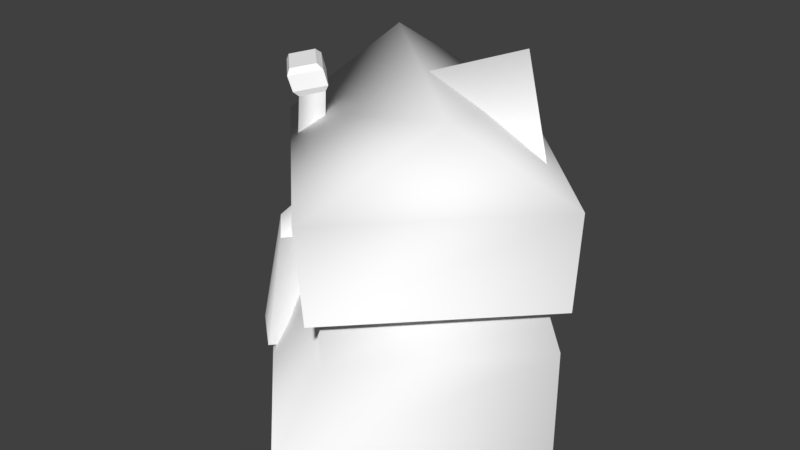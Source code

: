 # Source: inn.blend  (saved by Blender 2.78.0; exported with 4.5.12 LTS)
import bpy
from mathutils import Matrix  # noqa: F401  (used for matrix-valued properties, if any)

bpy.ops.wm.read_factory_settings(use_empty=True)
scene = bpy.context.scene
scene.name = 'Scene'

# ---- collections
col_collection_1 = bpy.data.collections.new('Collection 1'); scene.collection.children.link(col_collection_1)

# ---- materials (node trees are filled in below, after node groups)
mat_villagedoodad0 = bpy.data.materials.new('VillageDoodad0')
mat_villagedoodad0.alpha_threshold = 0.0
mat_villagedoodad0.use_transparent_shadow = False
mat_villagedoodad0.diffuse_color = (0.9961, 0.9961, 0.9961, 1.0)
mat_villagedoodad0.specular_color = (0.4688, 0.4688, 0.4688)
mat_villagedoodad0.roughness = 0.5
mat_villagedoodad0.specular_intensity = 1.0

# ---- material node trees

# ---- world
world_world = bpy.data.worlds.new('World'); scene.world = world_world
world_world.color = (0.05088, 0.05088, 0.05088)
world_world.use_sun_shadow = False
world_world.sun_shadow_jitter_overblur = 0.0
world_world.cycles.sampling_method = 'MANUAL'

# ---- meshes
me_inn_m0 = bpy.data.meshes.new('Inn(m0)')
me_inn_m0.from_pydata([(98.01, 20.91, 145.0), (21.62, 96.43, 145.0), (44.17, 53.47, 211.5), (11.78, -135.8, 14.82), (137.9, -9.638, 14.82), (121.3, -15.86, 68.08), (6.985, -130.2, 68.08), (-144.6, 7.364, 14.82), (-131.2, 7.926, 68.08), (-18.39, 133.5, 14.82), (-16.8, 122.3, 68.08), (-144.6, 7.364, 14.82), (-18.39, 133.5, 14.82), (-29.94, 152.1, -70.02), (-181.8, 0.2411, -70.02), (11.78, -135.8, 14.82), (-5.617, -175.9, -70.02), (137.9, -9.638, 14.82), (146.3, -24.08, -70.02), (76.88, 38.2, 14.54), (121.3, -15.86, 68.08), (137.9, -9.638, 14.82), (-16.8, 122.3, 68.08), (38.08, 77.01, 14.54), (-18.39, 133.5, 14.82), (10.83, -157.5, 136.4), (84.06, -82.7, 205.7), (-148.8, 2.144, 136.4), (-87.25, 72.84, 205.7), (-9.631, 147.4, 136.4), (150.0, -12.26, 136.4), (-108.2, -55.77, 47.61), (-79.53, -32.05, 51.6), (-85.45, -25.37, 65.95), (-103.7, -41.08, 63.18), (-103.7, -41.08, 63.18), (-85.45, -25.37, 65.95), (-78.7, -27.13, 175.2), (-93.26, -41.99, 171.8), (-110.8, -3.175, 65.94), (-125.5, -17.04, 63.17), (-116.4, -19.2, 172.4), (-101.9, -4.254, 175.8), (-85.45, -25.37, 65.95), (-130.1, 17.02, -58.97), (-164.8, -27.4, -63.85), (-139.2, -24.93, 47.66), (-115.4, 7.829, 51.6), (-115.4, 7.829, 51.6), (-139.2, -24.93, 47.66), (-125.5, -17.04, 63.17), (-110.8, -3.175, 65.94), (-164.8, -27.4, -63.85), (-126.2, -60.78, -63.11), (-108.2, -55.77, 47.61), (-139.2, -24.93, 47.66), (-139.2, -24.93, 47.66), (-108.2, -55.77, 47.61), (-103.7, -41.08, 63.18), (-125.5, -17.04, 63.17), (-125.5, -17.04, 63.17), (-103.7, -41.08, 63.18), (-93.26, -41.99, 171.8), (-116.4, -19.2, 172.4), (-93.26, -41.99, 171.8), (-78.7, -27.13, 175.2), (-75.35, -27.48, 180.9), (-94.61, -47.16, 176.4), (-78.7, -27.13, 175.2), (-101.9, -4.254, 175.8), (-102.8, -0.5113, 181.6), (-75.35, -27.48, 180.9), (-101.9, -4.254, 175.8), (-116.4, -19.2, 172.4), (-121.9, -20.35, 177.1), (-102.8, -0.5113, 181.6), (-116.4, -19.2, 172.4), (-93.26, -41.99, 171.8), (-94.61, -47.16, 176.4), (-121.9, -20.35, 177.1), (-94.61, -47.16, 176.4), (-75.35, -27.48, 180.9), (-78.17, -29.61, 193.9), (-97.6, -49.57, 189.5), (-75.35, -27.48, 180.9), (-102.8, -0.5113, 181.6), (-106.2, -2.093, 194.6), (-78.17, -29.61, 193.9), (-102.8, -0.5113, 181.6), (-121.9, -20.35, 177.1), (-125.4, -22.28, 190.1), (-106.2, -2.093, 194.6), (-121.9, -20.35, 177.1), (-94.61, -47.16, 176.4), (-97.6, -49.57, 189.5), (-125.4, -22.28, 190.1), (-97.6, -49.57, 189.5), (-78.17, -29.61, 193.9), (-83.74, -30.86, 198.0), (-98.51, -46.09, 194.6), (-78.17, -29.61, 193.9), (-106.2, -2.093, 194.6), (-107.9, -7.179, 198.6), (-83.74, -30.86, 198.0), (-106.2, -2.093, 194.6), (-125.4, -22.28, 190.1), (-122.5, -22.58, 195.2), (-107.9, -7.179, 198.6), (-125.4, -22.28, 190.1), (-97.6, -49.57, 189.5), (-98.51, -46.09, 194.6), (-122.5, -22.58, 195.2), (146.3, -24.08, -70.02), (76.75, 45.43, -70.02), (137.9, -9.638, 14.82), (76.88, 38.2, 14.54), (34.94, 87.23, -70.02), (-29.94, 152.1, -70.02), (-18.39, 133.5, 14.82), (38.08, 77.01, 14.54), (38.08, 77.01, 14.54), (78.84, 39.05, 4.448), (38.8, 79.09, 4.448), (76.88, 38.2, 14.54), (-145.6, 6.609, 55.37), (12.61, -151.6, 55.37), (10.83, -157.5, 136.4), (-148.8, 2.144, 136.4), (150.0, -12.26, 136.4), (10.83, -157.5, 136.4), (12.61, -151.6, 55.37), (147.1, -13.71, 55.37), (51.08, 59.22, 215.3), (18.96, 98.17, 141.8), (-2.559, 0.478, 200.5), (99.69, 18.41, 141.8), (38.08, 77.01, 14.54), (40.88, 93.18, -70.02), (38.8, 79.09, 4.448), (76.88, 38.2, 14.54), (78.84, 39.05, 4.448), (82.69, 51.38, -70.02), (38.8, 79.09, 4.448), (78.84, 39.05, 4.448), (40.88, 93.18, -70.02), (82.69, 51.38, -70.02), (76.88, 38.2, 14.54), (76.75, 45.43, -70.02), (82.69, 51.38, -70.02), (34.94, 87.23, -70.02), (38.08, 77.01, 14.54), (40.88, 93.18, -70.02), (-11.04, 144.5, 55.37), (-145.6, 6.609, 55.37), (12.61, -151.6, 55.37), (12.61, -151.6, 55.37), (147.1, -13.71, 55.37), (-11.04, 144.5, 55.37), (10.83, -157.5, 136.4), (150.0, -12.26, 136.4), (84.06, -82.7, 205.7), (147.1, -13.71, 55.37), (-11.04, 144.5, 55.37), (150.0, -12.26, 136.4), (-9.631, 147.4, 136.4), (-9.631, 147.4, 136.4), (-148.8, 2.144, 136.4), (-87.25, 72.84, 205.7), (-11.04, 144.5, 55.37), (-145.6, 6.609, 55.37), (-148.8, 2.144, 136.4), (-9.631, 147.4, 136.4), (-98.51, -46.09, 194.6), (-83.74, -30.86, 198.0), (-107.9, -7.179, 198.6), (-122.5, -22.58, 195.2), (-126.2, -60.78, -63.11), (-88.14, -31.33, -58.97), (-79.53, -32.05, 51.6), (-108.2, -55.77, 47.61)], [], [(0, 1, 2), (3, 4, 5), (5, 6, 3), (7, 3, 6), (6, 8, 7), (9, 7, 8), (8, 10, 9), (11, 12, 13), (13, 14, 11), (15, 11, 14), (14, 16, 15), (17, 15, 16), (16, 18, 17), (19, 20, 21), (22, 20, 19), (22, 19, 23), (22, 23, 24), (25, 26, 27), (28, 27, 26), (28, 26, 29), (30, 29, 26), (31, 32, 33), (33, 34, 31), (35, 36, 37), (37, 38, 35), (39, 40, 41), (41, 42, 39), (43, 39, 42), (42, 37, 43), (44, 45, 46), (46, 47, 44), (48, 49, 50), (50, 51, 48), (52, 53, 54), (54, 55, 52), (56, 57, 58), (58, 59, 56), (60, 61, 62), (62, 63, 60), (64, 65, 66), (66, 67, 64), (68, 69, 70), (70, 71, 68), (72, 73, 74), (74, 75, 72), (76, 77, 78), (78, 79, 76), (80, 81, 82), (82, 83, 80), (84, 85, 86), (86, 87, 84), (88, 89, 90), (90, 91, 88), (92, 93, 94), (94, 95, 92), (96, 97, 98), (98, 99, 96), (100, 101, 102), (102, 103, 100), (104, 105, 106), (106, 107, 104), (108, 109, 110), (110, 111, 108), (112, 113, 114), (113, 115, 114), (116, 117, 118), (118, 119, 116), (120, 121, 122), (121, 120, 123), (124, 125, 126), (126, 127, 124), (128, 129, 130), (130, 131, 128), (132, 133, 134), (132, 134, 135), (136, 137, 138), (139, 140, 141), (142, 143, 144), (144, 143, 145), (146, 147, 148), (149, 150, 151), (152, 153, 154), (155, 156, 157), (158, 159, 160), (161, 162, 163), (164, 163, 162), (165, 166, 167), (168, 169, 170), (170, 171, 168), (172, 173, 174), (174, 175, 172), (176, 177, 178), (178, 179, 176)])
me_inn_m0.polygons.foreach_set('use_smooth', [True] * 93)
_uv = me_inn_m0.uv_layers.new(name='UVMap')
_uv.uv.foreach_set('vector', [0.07005, 0.3974, 0.4256, 0.3974, 0.2517, 0.6191, 0.0, 0.3606, 0.498, 0.3606, 0.498, 0.5191, 0.498, 0.5191, 0.0, 0.5192, 0.0, 0.3606, 0.498, 0.3606, 0.0, 0.3606, 0.0, 0.5192, 0.0, 0.5192, 0.498, 0.5191, 0.498, 0.3606, 0.0, 0.3606, 0.498, 0.3606, 0.498, 0.5191, 0.498, 0.5191, 0.0, 0.5192, 0.0, 0.3606, 0.9961, 0.1348, 0.502, 0.1348, 0.502, 0.006479, 0.502, 0.006479, 0.9961, 0.006479, 0.9961, 0.1348, 0.502, 0.1348, 0.9961, 0.1348, 0.9961, 0.006479, 0.9961, 0.006479, 0.502, 0.006479, 0.502, 0.1348, 0.9961, 0.1348, 0.502, 0.1348, 0.502, 0.006479, 0.502, 0.006479, 0.9961, 0.006479, 0.9961, 0.1348, 0.698, 0.4383, 0.502, 0.583, 0.502, 0.4383, 0.9961, 0.583, 0.502, 0.583, 0.698, 0.4383, 0.9961, 0.583, 0.698, 0.4383, 0.8157, 0.4383, 0.9961, 0.583, 0.8157, 0.4383, 0.9961, 0.4383, 0.5248, 0.1986, 0.5259, 0.2916, 0.9694, 0.1986, 0.9705, 0.2916, 0.9694, 0.1986, 0.5259, 0.2916, 0.9705, 0.2916, 0.5259, 0.2916, 0.9694, 0.2011, 0.5248, 0.2011, 0.9694, 0.2011, 0.5259, 0.2916, 0.1337, 0.9885, 0.1337, 0.9052, 0.2396, 0.9052, 0.2396, 0.9052, 0.2396, 0.9885, 0.1337, 0.9885, 0.07368, 0.9024, 0.07368, 0.9976, 0.4941, 0.9975, 0.4941, 0.9975, 0.4941, 0.9026, 0.07368, 0.9024, 0.07368, 0.9024, 0.07368, 0.9975, 0.4941, 0.9975, 0.4941, 0.9975, 0.4941, 0.9027, 0.07368, 0.9024, 0.07368, 0.9975, 0.07368, 0.9024, 0.4941, 0.9027, 0.4941, 0.9027, 0.4941, 0.9975, 0.07368, 0.9975, 0.07488, 0.9916, 0.07488, 0.9052, 0.3219, 0.9052, 0.3219, 0.9052, 0.3219, 0.9916, 0.07488, 0.9916, 0.1337, 0.9885, 0.1337, 0.9052, 0.2357, 0.9239, 0.2357, 0.9239, 0.2357, 0.9505, 0.1337, 0.9885, 0.07488, 0.9916, 0.07488, 0.9052, 0.3219, 0.9052, 0.3219, 0.9052, 0.3219, 0.9916, 0.07488, 0.9916, 0.1337, 0.9885, 0.1337, 0.9052, 0.2396, 0.9052, 0.2396, 0.9052, 0.2396, 0.9617, 0.1337, 0.9885, 0.07368, 0.9024, 0.07368, 0.9975, 0.4941, 0.9975, 0.4941, 0.9975, 0.4941, 0.9026, 0.07368, 0.9024, 0.0, 0.8416, 0.1216, 0.8416, 0.1216, 0.8612, 0.1216, 0.8612, 0.0, 0.8612, 0.0, 0.8416, 0.1176, 0.8416, 0.0, 0.8416, 0.0, 0.8612, 0.0, 0.8612, 0.1176, 0.8612, 0.1176, 0.8416, 0.1176, 0.8416, 0.0, 0.8416, 0.0, 0.8612, 0.0, 0.8612, 0.1176, 0.8612, 0.1176, 0.8416, 0.0, 0.8416, 0.1176, 0.8416, 0.1176, 0.8612, 0.1176, 0.8612, 0.0, 0.8612, 0.0, 0.8416, 0.0, 0.8612, 0.1216, 0.8612, 0.1216, 0.885, 0.1216, 0.885, 0.0, 0.885, 0.0, 0.8612, 0.1176, 0.8612, 0.0, 0.8612, 0.0, 0.885, 0.0, 0.885, 0.1176, 0.885, 0.1176, 0.8612, 0.1176, 0.8612, 0.0, 0.8612, 0.0, 0.885, 0.0, 0.885, 0.1176, 0.885, 0.1176, 0.8612, 0.0, 0.8612, 0.1176, 0.8612, 0.1176, 0.885, 0.1176, 0.885, 0.0, 0.885, 0.0, 0.8612, 0.0, 0.885, 0.1216, 0.885, 0.1216, 0.8968, 0.1216, 0.8968, 0.0, 0.8968, 0.0, 0.885, 0.1176, 0.885, 0.0, 0.885, 0.0, 0.8968, 0.0, 0.8968, 0.1176, 0.8968, 0.1176, 0.885, 0.1176, 0.885, 0.0, 0.885, 0.0, 0.8968, 0.0, 0.8968, 0.1176, 0.8968, 0.1176, 0.885, 0.0, 0.885, 0.1176, 0.885, 0.1176, 0.8968, 0.1176, 0.8968, 0.0, 0.8968, 0.0, 0.885, 0.502, 0.009037, 0.698, 0.009037, 0.502, 0.1316, 0.698, 0.009037, 0.698, 0.1316, 0.502, 0.1316, 0.8157, 0.009037, 0.9961, 0.009037, 0.9961, 0.1316, 0.9961, 0.1316, 0.8157, 0.1316, 0.8157, 0.009037, 0.8157, 0.4601, 0.698, 0.4052, 0.8157, 0.4052, 0.698, 0.4052, 0.8157, 0.4601, 0.698, 0.4601, 0.498, 0.3612, 0.0, 0.3612, 0.0, 0.521, 0.0, 0.521, 0.498, 0.521, 0.498, 0.3612, 0.498, 0.1409, 0.0, 0.1409, 0.0, 0.006138, 0.0, 0.006138, 0.498, 0.006138, 0.498, 0.1409, 0.9946, 0.2916, 0.9935, 0.1986, 0.5018, 0.2916, 0.9946, 0.2916, 0.5018, 0.2916, 0.9935, 0.1986, 0.9687, 0.2336, 0.6551, 0.2336, 0.997, 0.2336, 0.9687, 0.2704, 0.997, 0.2704, 0.6551, 0.2704, 0.9884, 0.1394, 0.9884, 0.1545, 0.6551, 0.1394, 0.6551, 0.1394, 0.9884, 0.1545, 0.6551, 0.1545, 0.5609, 0.1299, 0.57, 0.007746, 0.7013, 0.007746, 0.6169, 0.007746, 0.6039, 0.1299, 0.7483, 0.007746, 0.0, 0.4959, 0.498, 0.4959, 0.2549, 0.6304, 0.0, 0.4959, 0.498, 0.4959, 0.2549, 0.6304, 0.498, 0.5225, 0.0, 0.5225, 0.2588, 0.6483, 0.0, 0.3612, 0.498, 0.3612, 0.0, 0.521, 0.498, 0.521, 0.0, 0.521, 0.498, 0.3612, 0.0, 0.5225, 0.498, 0.5225, 0.2588, 0.6483, 0.0, 0.006138, 0.498, 0.006138, 0.498, 0.1505, 0.498, 0.1505, 0.0, 0.1505, 0.0, 0.006138, 0.2838, 0.4334, 0.2838, 0.4644, 0.2066, 0.4644, 0.2066, 0.4644, 0.2066, 0.4334, 0.2838, 0.4334, 0.07488, 0.9916, 0.07488, 0.9052, 0.3219, 0.9052, 0.3219, 0.9052, 0.3219, 0.9916, 0.07488, 0.9916])
me_inn_m0.materials.append(mat_villagedoodad0)
me_inn_m0.use_remesh_preserve_volume = False
me_inn_m0.use_remesh_preserve_attributes = False
me_inn_m0.use_mirror_vertex_groups = False
me_inn_m0.update()
me_inn_m0.normals_split_custom_set([tuple(v) for v in zip(*[iter([0.6865, 0.6944, 0.2156, 0.6865, 0.6944, 0.2156, 0.6865, 0.6944, 0.2156, 0.03376, -0.9575, 0.2863, 0.98, 0.03909, 0.1952, 0.9701, 0.02098, 0.2419, 0.9701, 0.02098, 0.2419, -0.2965, -0.9436, 0.1476, 0.03376, -0.9575, 0.2863, -0.9597, -0.01366, 0.2805, 0.03376, -0.9575, 0.2863, -0.2965, -0.9436, 0.1476, -0.2965, -0.9436, 0.1476, -0.9232, 0.3088, 0.229, -0.9597, -0.01366, 0.2805, 0.008048, 0.9812, 0.1929, -0.9597, -0.01366, 0.2805, -0.9232, 0.3088, 0.229, -0.9232, 0.3088, 0.229, 0.4425, 0.8802, 0.1718, 0.008048, 0.9812, 0.1929, -0.9597, -0.01369, 0.2806, 0.008047, 0.9812, 0.1929, -0.296, 0.9239, 0.2426, -0.296, 0.9239, 0.2426, -0.8524, -0.2811, 0.4408, -0.9597, -0.01369, 0.2806, 0.03383, -0.9575, 0.2864, -0.9597, -0.01369, 0.2806, -0.8524, -0.2811, 0.4408, -0.8524, -0.2811, 0.4408, 0.3259, -0.8787, 0.3489, 0.03383, -0.9575, 0.2864, 0.98, 0.03906, 0.1951, 0.03383, -0.9575, 0.2864, 0.3259, -0.8787, 0.3489, 0.3259, -0.8787, 0.3489, 0.9953, 0.008144, 0.09602, 0.98, 0.03906, 0.1951, 0.7563, 0.6369, 0.1494, 0.9701, 0.02099, 0.2419, 0.98, 0.03907, 0.1952, 0.4425, 0.8802, 0.1718, 0.9701, 0.02099, 0.2419, 0.7563, 0.6369, 0.1494, 0.4425, 0.8802, 0.1718, 0.7563, 0.6369, 0.1494, 0.6859, 0.7141, 0.1404, 0.4425, 0.8802, 0.1718, 0.6859, 0.7141, 0.1404, 0.008051, 0.9812, 0.1929, -0.1095, -0.974, 0.1985, 0.2071, -0.2069, 0.9562, -0.916, 0.1366, 0.3772, -0.4044, 0.3489, 0.8454, -0.916, 0.1366, 0.3772, 0.2071, -0.2069, 0.9562, -0.4044, 0.3489, 0.8454, 0.2071, -0.2069, 0.9562, 0.01262, 0.8836, 0.4681, 0.984, -0.06318, 0.1663, 0.01262, 0.8836, 0.4681, 0.2071, -0.2069, 0.9562, 0.1878, -0.7373, 0.6489, 0.4968, -0.6899, 0.5265, 0.509, -0.691, 0.5132, 0.509, -0.691, 0.5132, -0.2066, -0.6593, 0.7229, 0.1878, -0.7373, 0.6489, 0.2895, -0.9568, -0.02825, 0.941, 0.3328, -0.06077, 0.9413, -0.3299, -0.07211, 0.9413, -0.3299, -0.07211, -0.3273, -0.9448, 0.01571, 0.2895, -0.9568, -0.02825, -0.3319, 0.9425, 0.03982, -0.9514, -0.2972, 0.08068, -0.8883, 0.4475, -0.1034, -0.8883, 0.4475, -0.1034, -0.136, 0.9513, -0.2767, -0.3319, 0.9425, 0.03982, 0.941, 0.3328, -0.0608, -0.3319, 0.9425, 0.03982, -0.136, 0.9513, -0.2767, -0.136, 0.9513, -0.2767, 0.9412, -0.3299, -0.07212, 0.941, 0.3328, -0.0608, -0.7974, 0.5816, 0.161, -0.7862, 0.5949, 0.1672, -0.7909, 0.5592, 0.2485, -0.7909, 0.5592, 0.2485, -0.7403, 0.5419, 0.3978, -0.7974, 0.5816, 0.161, -0.7403, 0.5419, 0.3979, -0.7909, 0.5592, 0.2485, -0.6882, 0.5155, 0.5105, -0.6882, 0.5155, 0.5105, -0.6082, 0.5234, 0.5968, -0.7403, 0.5419, 0.3979, -0.6724, -0.7234, 0.1571, 0.2552, -0.9669, 0.00697, -0.3013, -0.9478, 0.1048, -0.3013, -0.9478, 0.1048, -0.6945, -0.698, 0.1748, -0.6724, -0.7234, 0.1571, -0.5274, -0.505, 0.6832, 0.1879, -0.7373, 0.6489, -0.2066, -0.6593, 0.7229, -0.2066, -0.6593, 0.7229, -0.5242, -0.4759, 0.7062, -0.5274, -0.505, 0.6832, -0.9514, -0.2973, 0.08063, 0.2895, -0.9568, -0.02823, -0.3273, -0.9448, 0.01568, -0.3273, -0.9448, 0.01568, -0.8883, 0.4475, -0.1034, -0.9514, -0.2973, 0.08063, 0.6892, -0.5747, -0.4412, 0.6893, -0.5752, -0.4405, 0.6893, -0.575, -0.4408, 0.6893, -0.575, -0.4408, 0.6892, -0.5743, -0.4418, 0.6892, -0.5747, -0.4412, 0.6545, 0.6738, -0.343, 0.6547, 0.6739, -0.3425, 0.6545, 0.6738, -0.343, 0.6545, 0.6738, -0.343, 0.6543, 0.6738, -0.3434, 0.6545, 0.6738, -0.343, -0.1359, 0.9513, -0.2767, -0.8883, 0.4475, -0.1034, -0.5648, 0.6579, -0.4981, -0.5648, 0.6579, -0.4981, -0.5633, 0.6556, -0.5029, -0.1359, 0.9513, -0.2767, -0.506, -0.4966, -0.7052, -0.5065, -0.497, -0.7046, -0.5061, -0.4967, -0.7051, -0.5061, -0.4967, -0.7051, -0.5054, -0.4963, -0.7059, -0.506, -0.4966, -0.7052, 0.7112, -0.7021, 0.03609, 0.7098, -0.7033, 0.03855, 0.7112, -0.7021, 0.03607, 0.7112, -0.7021, 0.03607, 0.7125, -0.7009, 0.03359, 0.7112, -0.7021, 0.03609, 0.6801, 0.6854, 0.2602, 0.6802, 0.6849, 0.2614, 0.6801, 0.6854, 0.2601, 0.6801, 0.6854, 0.2601, 0.68, 0.6859, 0.2592, 0.6801, 0.6854, 0.2602, -0.7085, 0.6994, -0.09436, -0.7076, 0.7012, -0.08755, -0.7085, 0.6994, -0.0943, -0.7085, 0.6994, -0.0943, -0.7093, 0.6976, -0.1012, -0.7085, 0.6994, -0.09436, -0.6756, -0.6809, -0.2827, -0.6763, -0.6808, -0.2813, -0.6757, -0.6809, -0.2825, -0.6757, -0.6809, -0.2825, -0.6751, -0.6809, -0.2839, -0.6756, -0.6809, -0.2827, 0.5436, -0.6471, 0.5346, 0.541, -0.6466, 0.5378, 0.5436, -0.6471, 0.5346, 0.5436, -0.6471, 0.5346, 0.5463, -0.6475, 0.5313, 0.5436, -0.6471, 0.5346, 0.461, 0.4507, 0.7644, 0.4607, 0.4502, 0.7649, 0.461, 0.4507, 0.7644, 0.461, 0.4507, 0.7644, 0.4615, 0.4514, 0.7637, 0.461, 0.4507, 0.7644, -0.699, 0.5695, 0.4326, -0.6985, 0.5691, 0.4338, -0.6989, 0.5694, 0.4328, -0.6989, 0.5694, 0.4328, -0.6994, 0.5698, 0.4314, -0.699, 0.5695, 0.4326, -0.6549, -0.676, 0.3377, -0.6549, -0.6758, 0.3383, -0.6549, -0.676, 0.3378, -0.6549, -0.676, 0.3378, -0.6551, -0.6762, 0.337, -0.6549, -0.676, 0.3377, 0.9953, 0.008127, 0.09606, 0.9321, 0.3616, -0.02134, 0.98, 0.03912, 0.1952, 0.9321, 0.3616, -0.02134, 0.7563, 0.6369, 0.1495, 0.98, 0.03912, 0.1952, 0.3164, 0.9431, 0.102, -0.296, 0.9239, 0.2426, 0.00806, 0.9812, 0.1929, 0.00806, 0.9812, 0.1929, 0.6859, 0.7141, 0.1404, 0.3164, 0.9431, 0.102, 0.6859, 0.7141, 0.1404, 0.6589, 0.7323, 0.1722, 0.9606, 0.2596, 0.09908, 0.6589, 0.7323, 0.1722, 0.6859, 0.7141, 0.1404, 0.7563, 0.6369, 0.1494, -0.8832, -0.2959, 0.3639, 0.2512, -0.7194, 0.6476, -0.1095, -0.974, 0.1985, -0.1095, -0.974, 0.1985, -0.916, 0.1365, 0.3772, -0.8832, -0.2959, 0.3639, 0.9841, -0.06315, 0.1663, -0.1095, -0.974, 0.1984, 0.2512, -0.7194, 0.6476, 0.2512, -0.7194, 0.6476, 0.8316, 0.004818, 0.5554, 0.9841, -0.06315, 0.1663, -0.1673, -0.09408, 0.9814, -0.68, 0.4818, 0.5527, -0.1673, -0.09408, 0.9814, -0.1673, -0.09408, 0.9814, -0.1673, -0.09408, 0.9814, 0.4756, -0.5968, 0.6462, 0.6858, 0.7141, 0.1404, 0.6559, 0.7384, 0.1567, 0.9606, 0.2595, 0.09907, 0.7563, 0.6369, 0.1494, 0.6589, 0.7323, 0.1722, 0.9057, 0.4057, 0.1229, 0.9606, 0.2595, 0.09908, 0.6589, 0.7323, 0.1722, 0.6558, 0.7385, 0.1567, 0.6558, 0.7385, 0.1567, 0.6589, 0.7323, 0.1722, 0.9057, 0.4057, 0.1229, 0.7563, 0.6369, 0.1495, 0.9319, 0.3618, -0.02485, 0.9057, 0.4057, 0.1229, 0.3164, 0.9431, 0.102, 0.6859, 0.7141, 0.1403, 0.6559, 0.7385, 0.1567, -0.007164, 0.8246, 0.5657, -0.8832, -0.2959, 0.3639, 0.2512, -0.7194, 0.6475, 0.2512, -0.7194, 0.6475, 0.8316, 0.004781, 0.5554, -0.007138, 0.8246, 0.5657, -0.1095, -0.974, 0.1985, 0.9841, -0.06315, 0.1663, 0.2071, -0.2069, 0.9562, 0.8316, 0.004831, 0.5554, -0.007161, 0.8246, 0.5657, 0.9841, -0.06312, 0.1663, 0.01266, 0.8836, 0.4681, 0.9841, -0.06312, 0.1663, -0.007161, 0.8246, 0.5657, 0.01262, 0.8836, 0.4681, -0.916, 0.1365, 0.3772, -0.4045, 0.3488, 0.8454, -0.007149, 0.8246, 0.5657, -0.8832, -0.296, 0.3639, -0.916, 0.1365, 0.3771, -0.916, 0.1365, 0.3771, 0.01264, 0.8836, 0.4681, -0.007149, 0.8246, 0.5657, -0.09789, -0.1239, 0.9875, -0.09804, -0.124, 0.9874, -0.09778, -0.1239, 0.9875, -0.09778, -0.1239, 0.9875, -0.09763, -0.1239, 0.9875, -0.09789, -0.1239, 0.9875, 0.2552, -0.9669, 0.006981, 0.6148, -0.7869, -0.05307, 0.6281, -0.7757, -0.06129, 0.6281, -0.7757, -0.06129, -0.3013, -0.9477, 0.1048, 0.2552, -0.9669, 0.006981])] * 3)])

# ---- objects
ob_inn_m0 = bpy.data.objects.new('Inn(m0)', me_inn_m0)

# ---- transforms, parenting, visibility, modifiers, constraints
ob_inn_m0.location = (0.0, 0.0, 0.9007)
ob_inn_m0.rotation_euler = (1.748e-07, -0.0, 0.0)
ob_inn_m0.scale = (0.02776, 0.02776, 0.02776)
ob_inn_m0.lineart.crease_threshold = 0.0

# ---- collection membership
col_collection_1.objects.link(ob_inn_m0)

# ---- scene / render settings (as saved in the file)
scene.frame_start = 1; scene.frame_end = 250; scene.frame_set(1)
scene.render.engine = 'BLENDER_EEVEE_NEXT'
scene.render.resolution_percentage = 50
scene.render.dither_intensity = 0.0
scene.cycles.use_denoising = False
scene.cycles.samples = 128
scene.cycles.sampling_pattern = 'TABULATED_SOBOL'
scene.cycles.light_sampling_threshold = 0.0
scene.cycles.use_adaptive_sampling = False
scene.cycles.use_light_tree = False
scene.cycles.blur_glossy = 0.0
scene.cycles.sample_clamp_indirect = 0.0
scene.view_settings.view_transform = 'Standard'
bpy.context.view_layer.update()

# ---- added for rendering (the .blend has no active camera and no usable light): camera, sun
cam_auto = bpy.data.cameras.new('AutoCamera')
cam_auto.lens = 50.0
cam_auto.sensor_width = 36.0
cam_auto.clip_end = 1000.0
ob_auto_camera = bpy.data.objects.new('AutoCamera', cam_auto)
scene.collection.objects.link(ob_auto_camera)
ob_auto_camera.location = (13.6027, -17.1839, 14.1517)
ob_auto_camera.rotation_euler = (1.09748, -7.21219e-08, 0.694738)
scene.camera = ob_auto_camera
light_auto_sun = bpy.data.lights.new('AutoSun', 'SUN')
light_auto_sun.energy = 3.0
light_auto_sun.angle = 0.0523599
ob_auto_sun = bpy.data.objects.new('AutoSun', light_auto_sun)
scene.collection.objects.link(ob_auto_sun)
ob_auto_sun.rotation_euler = (0.872665, 0.174533, 0.523599)
bpy.context.view_layer.update()
